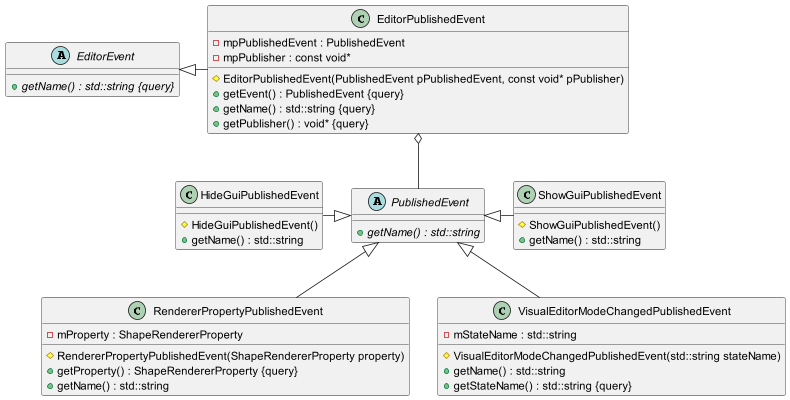

The diagram above was rendered by PlantUML. Its source (embedded in the PNG):
@startuml

scale 2


abstract class EditorEvent {
    +{abstract} getName() : std::string {query}
}

class EditorPublishedEvent {
    #EditorPublishedEvent(PublishedEvent pPublishedEvent, const void* pPublisher)
    +getEvent() : PublishedEvent {query}
    -mpPublishedEvent : PublishedEvent
    -mpPublisher : const void*
    +getName() : std::string {query}
    +getPublisher() : void* {query}
}

class HideGuiPublishedEvent {
    #HideGuiPublishedEvent()
    +getName() : std::string
}

abstract class PublishedEvent {
    +{abstract} getName() : std::string
}

class RendererPropertyPublishedEvent {
    #RendererPropertyPublishedEvent(ShapeRendererProperty property)
    +getProperty() : ShapeRendererProperty {query}
    -mProperty : ShapeRendererProperty
    +getName() : std::string
}

class ShowGuiPublishedEvent {
    #ShowGuiPublishedEvent()
    +getName() : std::string
}

class VisualEditorModeChangedPublishedEvent {
    #VisualEditorModeChangedPublishedEvent(std::string stateName)
    +getName() : std::string
    +getStateName() : std::string {query}
    -mStateName : std::string
}


EditorEvent <|- EditorPublishedEvent
PublishedEvent <|-- RendererPropertyPublishedEvent
PublishedEvent <|- ShowGuiPublishedEvent
PublishedEvent <|-- VisualEditorModeChangedPublishedEvent
HideGuiPublishedEvent -|> PublishedEvent

EditorPublishedEvent o-- PublishedEvent


@enduml